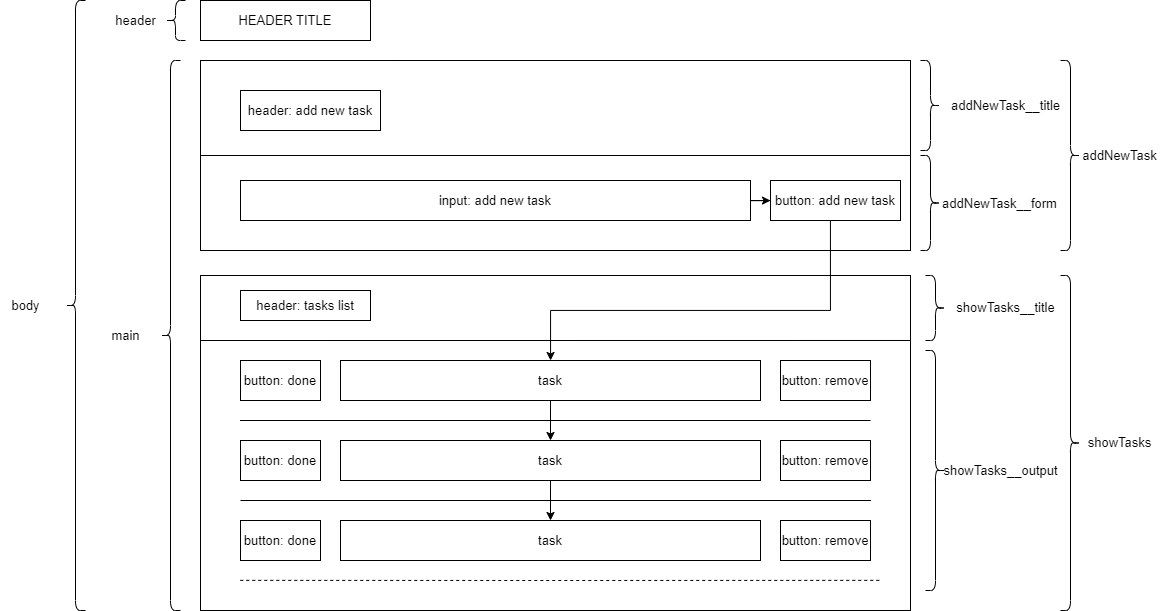

The diagram above was exported from draw.io. Its source (the exported page's mxGraphModel, read from the mxfile embedded in the PNG):
<mxGraphModel dx="1673" dy="939" grid="1" gridSize="10" guides="1" tooltips="1" connect="1" arrows="1" fold="1" page="1" pageScale="1" pageWidth="1169" pageHeight="1654" math="0" shadow="0">
  <root>
    <mxCell id="0" />
    <mxCell id="1" parent="0" />
    <mxCell id="3MvQ8d2i3evKvaplbBAl-34" value="" style="rounded=0;whiteSpace=wrap;html=1;fontSize=13;" parent="1" vertex="1">
      <mxGeometry x="200" y="315" width="710" height="335" as="geometry" />
    </mxCell>
    <mxCell id="3MvQ8d2i3evKvaplbBAl-22" value="" style="rounded=0;whiteSpace=wrap;html=1;fontSize=13;" parent="1" vertex="1">
      <mxGeometry x="200" y="100" width="710" height="190" as="geometry" />
    </mxCell>
    <mxCell id="3MvQ8d2i3evKvaplbBAl-4" value="HEADER TITLE" style="whiteSpace=wrap;html=1;fontSize=13;" parent="1" vertex="1">
      <mxGeometry x="200" y="40" width="170" height="40" as="geometry" />
    </mxCell>
    <mxCell id="3MvQ8d2i3evKvaplbBAl-6" value="header: add new task" style="whiteSpace=wrap;html=1;fontSize=13;" parent="1" vertex="1">
      <mxGeometry x="240" y="130" width="140" height="40" as="geometry" />
    </mxCell>
    <mxCell id="3MvQ8d2i3evKvaplbBAl-14" value="" style="edgeStyle=orthogonalEdgeStyle;rounded=0;orthogonalLoop=1;jettySize=auto;html=1;fontSize=13;" parent="1" source="3MvQ8d2i3evKvaplbBAl-7" target="3MvQ8d2i3evKvaplbBAl-8" edge="1">
      <mxGeometry relative="1" as="geometry" />
    </mxCell>
    <mxCell id="3MvQ8d2i3evKvaplbBAl-7" value="input: add new task" style="rounded=0;whiteSpace=wrap;html=1;fontSize=13;" parent="1" vertex="1">
      <mxGeometry x="240" y="220" width="510" height="40" as="geometry" />
    </mxCell>
    <mxCell id="3MvQ8d2i3evKvaplbBAl-15" style="edgeStyle=orthogonalEdgeStyle;rounded=0;orthogonalLoop=1;jettySize=auto;html=1;exitX=0.5;exitY=1;exitDx=0;exitDy=0;fontSize=13;" parent="1" source="3MvQ8d2i3evKvaplbBAl-8" target="3MvQ8d2i3evKvaplbBAl-13" edge="1">
      <mxGeometry relative="1" as="geometry">
        <Array as="points">
          <mxPoint x="830" y="350" />
          <mxPoint x="550" y="350" />
        </Array>
      </mxGeometry>
    </mxCell>
    <mxCell id="3MvQ8d2i3evKvaplbBAl-8" value="button: add new task" style="rounded=0;whiteSpace=wrap;html=1;fontSize=13;" parent="1" vertex="1">
      <mxGeometry x="770" y="220" width="130" height="40" as="geometry" />
    </mxCell>
    <mxCell id="3MvQ8d2i3evKvaplbBAl-10" value="header: tasks list" style="rounded=0;whiteSpace=wrap;html=1;fontSize=13;" parent="1" vertex="1">
      <mxGeometry x="240" y="330" width="130" height="30" as="geometry" />
    </mxCell>
    <mxCell id="3MvQ8d2i3evKvaplbBAl-11" value="button: done" style="rounded=0;whiteSpace=wrap;html=1;fontSize=13;" parent="1" vertex="1">
      <mxGeometry x="240" y="400" width="80" height="40" as="geometry" />
    </mxCell>
    <mxCell id="3MvQ8d2i3evKvaplbBAl-12" value="button: remove" style="rounded=0;whiteSpace=wrap;html=1;fontSize=13;" parent="1" vertex="1">
      <mxGeometry x="780" y="400" width="90" height="40" as="geometry" />
    </mxCell>
    <mxCell id="3MvQ8d2i3evKvaplbBAl-29" value="" style="edgeStyle=orthogonalEdgeStyle;rounded=0;orthogonalLoop=1;jettySize=auto;html=1;fontSize=13;" parent="1" source="3MvQ8d2i3evKvaplbBAl-13" target="3MvQ8d2i3evKvaplbBAl-17" edge="1">
      <mxGeometry relative="1" as="geometry" />
    </mxCell>
    <mxCell id="3MvQ8d2i3evKvaplbBAl-13" value="task" style="rounded=0;whiteSpace=wrap;html=1;fontSize=13;" parent="1" vertex="1">
      <mxGeometry x="340" y="400" width="420" height="40" as="geometry" />
    </mxCell>
    <mxCell id="3MvQ8d2i3evKvaplbBAl-16" value="button: done" style="rounded=0;whiteSpace=wrap;html=1;fontSize=13;" parent="1" vertex="1">
      <mxGeometry x="240" y="480" width="80" height="40" as="geometry" />
    </mxCell>
    <mxCell id="3MvQ8d2i3evKvaplbBAl-31" style="edgeStyle=orthogonalEdgeStyle;rounded=0;orthogonalLoop=1;jettySize=auto;html=1;fontSize=13;" parent="1" source="3MvQ8d2i3evKvaplbBAl-17" target="3MvQ8d2i3evKvaplbBAl-30" edge="1">
      <mxGeometry relative="1" as="geometry" />
    </mxCell>
    <mxCell id="3MvQ8d2i3evKvaplbBAl-17" value="task" style="rounded=0;whiteSpace=wrap;html=1;fontSize=13;" parent="1" vertex="1">
      <mxGeometry x="340" y="480" width="420" height="40" as="geometry" />
    </mxCell>
    <mxCell id="3MvQ8d2i3evKvaplbBAl-18" value="button: remove" style="rounded=0;whiteSpace=wrap;html=1;fontSize=13;" parent="1" vertex="1">
      <mxGeometry x="780" y="480" width="90" height="40" as="geometry" />
    </mxCell>
    <mxCell id="3MvQ8d2i3evKvaplbBAl-30" value="task" style="rounded=0;whiteSpace=wrap;html=1;fontSize=13;" parent="1" vertex="1">
      <mxGeometry x="340" y="560" width="420" height="40" as="geometry" />
    </mxCell>
    <mxCell id="3MvQ8d2i3evKvaplbBAl-35" value="button: done" style="rounded=0;whiteSpace=wrap;html=1;fontSize=13;" parent="1" vertex="1">
      <mxGeometry x="240" y="560" width="80" height="40" as="geometry" />
    </mxCell>
    <mxCell id="3MvQ8d2i3evKvaplbBAl-36" value="button: remove" style="rounded=0;whiteSpace=wrap;html=1;fontSize=13;" parent="1" vertex="1">
      <mxGeometry x="780" y="560" width="90" height="40" as="geometry" />
    </mxCell>
    <mxCell id="3MvQ8d2i3evKvaplbBAl-37" value="" style="endArrow=none;dashed=1;html=1;rounded=0;exitX=0.056;exitY=0.91;exitDx=0;exitDy=0;exitPerimeter=0;entryX=0.958;entryY=0.91;entryDx=0;entryDy=0;entryPerimeter=0;fontSize=13;" parent="1" source="3MvQ8d2i3evKvaplbBAl-34" target="3MvQ8d2i3evKvaplbBAl-34" edge="1">
      <mxGeometry width="50" height="50" relative="1" as="geometry">
        <mxPoint x="610" y="430" as="sourcePoint" />
        <mxPoint x="660" y="380" as="targetPoint" />
        <Array as="points">
          <mxPoint x="550" y="620" />
        </Array>
      </mxGeometry>
    </mxCell>
    <mxCell id="3MvQ8d2i3evKvaplbBAl-38" value="" style="endArrow=none;html=1;rounded=0;entryX=1;entryY=0.194;entryDx=0;entryDy=0;entryPerimeter=0;fontSize=13;" parent="1" target="3MvQ8d2i3evKvaplbBAl-34" edge="1">
      <mxGeometry width="50" height="50" relative="1" as="geometry">
        <mxPoint x="200" y="380" as="sourcePoint" />
        <mxPoint x="660" y="350" as="targetPoint" />
      </mxGeometry>
    </mxCell>
    <mxCell id="3MvQ8d2i3evKvaplbBAl-39" value="" style="endArrow=none;html=1;rounded=0;exitX=0;exitY=0.5;exitDx=0;exitDy=0;entryX=1;entryY=0.5;entryDx=0;entryDy=0;fontSize=13;" parent="1" source="3MvQ8d2i3evKvaplbBAl-22" target="3MvQ8d2i3evKvaplbBAl-22" edge="1">
      <mxGeometry width="50" height="50" relative="1" as="geometry">
        <mxPoint x="224.8499999999999" y="190" as="sourcePoint" />
        <mxPoint x="885.1499999999999" y="190" as="targetPoint" />
      </mxGeometry>
    </mxCell>
    <mxCell id="BT_yfBUicO_nbTN4snzP-1" value="" style="shape=curlyBracket;whiteSpace=wrap;html=1;rounded=1;labelPosition=left;verticalLabelPosition=middle;align=right;verticalAlign=middle;fontSize=13;" parent="1" vertex="1">
      <mxGeometry x="160" y="100" width="20" height="550" as="geometry" />
    </mxCell>
    <mxCell id="BT_yfBUicO_nbTN4snzP-27" value="main&lt;br&gt;" style="text;html=1;align=center;verticalAlign=middle;resizable=0;points=[];autosize=1;strokeColor=none;fillColor=none;fontSize=13;" parent="1" vertex="1">
      <mxGeometry x="100" y="360" width="50" height="30" as="geometry" />
    </mxCell>
    <mxCell id="BT_yfBUicO_nbTN4snzP-28" value="" style="shape=curlyBracket;whiteSpace=wrap;html=1;rounded=1;flipH=1;labelPosition=right;verticalLabelPosition=middle;align=left;verticalAlign=middle;fontSize=13;" parent="1" vertex="1">
      <mxGeometry x="1060" y="100" width="20" height="190" as="geometry" />
    </mxCell>
    <mxCell id="BT_yfBUicO_nbTN4snzP-31" value="addNewTask" style="text;html=1;align=center;verticalAlign=middle;resizable=0;points=[];autosize=1;strokeColor=none;fillColor=none;fontSize=13;" parent="1" vertex="1">
      <mxGeometry x="1069" y="180" width="100" height="30" as="geometry" />
    </mxCell>
    <mxCell id="BT_yfBUicO_nbTN4snzP-33" value="" style="shape=curlyBracket;whiteSpace=wrap;html=1;rounded=1;flipH=1;labelPosition=right;verticalLabelPosition=middle;align=left;verticalAlign=middle;fontSize=13;" parent="1" vertex="1">
      <mxGeometry x="1060" y="315" width="20" height="335" as="geometry" />
    </mxCell>
    <mxCell id="BT_yfBUicO_nbTN4snzP-34" value="showTasks" style="text;html=1;align=center;verticalAlign=middle;resizable=0;points=[];autosize=1;strokeColor=none;fillColor=none;fontSize=13;" parent="1" vertex="1">
      <mxGeometry x="1074" y="467.5" width="90" height="30" as="geometry" />
    </mxCell>
    <mxCell id="BT_yfBUicO_nbTN4snzP-35" value="" style="shape=curlyBracket;whiteSpace=wrap;html=1;rounded=1;flipH=1;labelPosition=right;verticalLabelPosition=middle;align=left;verticalAlign=middle;fontSize=13;" parent="1" vertex="1">
      <mxGeometry x="920" y="100" width="20" height="90" as="geometry" />
    </mxCell>
    <mxCell id="BT_yfBUicO_nbTN4snzP-36" value="addNewTask__title" style="text;html=1;align=center;verticalAlign=middle;resizable=0;points=[];autosize=1;strokeColor=none;fillColor=none;fontSize=13;" parent="1" vertex="1">
      <mxGeometry x="940" y="130" width="130" height="30" as="geometry" />
    </mxCell>
    <mxCell id="BT_yfBUicO_nbTN4snzP-37" value="" style="shape=curlyBracket;whiteSpace=wrap;html=1;rounded=1;flipH=1;labelPosition=right;verticalLabelPosition=middle;align=left;verticalAlign=middle;fontSize=13;" parent="1" vertex="1">
      <mxGeometry x="920" y="195" width="20" height="95" as="geometry" />
    </mxCell>
    <mxCell id="BT_yfBUicO_nbTN4snzP-38" value="addNewTask__form" style="text;html=1;align=center;verticalAlign=middle;resizable=0;points=[];autosize=1;strokeColor=none;fillColor=none;fontSize=13;" parent="1" vertex="1">
      <mxGeometry x="929" y="227.5" width="140" height="30" as="geometry" />
    </mxCell>
    <mxCell id="3pNKyLyIvmtAbnuubW8u-3" value="" style="endArrow=none;html=1;rounded=0;entryX=0.944;entryY=0.403;entryDx=0;entryDy=0;entryPerimeter=0;exitX=0.056;exitY=0.403;exitDx=0;exitDy=0;exitPerimeter=0;fontSize=13;" edge="1" parent="1">
      <mxGeometry width="50" height="50" relative="1" as="geometry">
        <mxPoint x="240" y="540.0049999999999" as="sourcePoint" />
        <mxPoint x="870.4799999999998" y="540.0049999999999" as="targetPoint" />
      </mxGeometry>
    </mxCell>
    <mxCell id="3pNKyLyIvmtAbnuubW8u-4" value="" style="endArrow=none;html=1;rounded=0;entryX=0.944;entryY=0.403;entryDx=0;entryDy=0;entryPerimeter=0;exitX=0.056;exitY=0.403;exitDx=0;exitDy=0;exitPerimeter=0;fontSize=13;" edge="1" parent="1">
      <mxGeometry width="50" height="50" relative="1" as="geometry">
        <mxPoint x="239.51999999999998" y="460.0049999999999" as="sourcePoint" />
        <mxPoint x="869.9999999999998" y="460.0049999999999" as="targetPoint" />
      </mxGeometry>
    </mxCell>
    <mxCell id="3pNKyLyIvmtAbnuubW8u-5" value="" style="shape=curlyBracket;whiteSpace=wrap;html=1;rounded=1;labelPosition=left;verticalLabelPosition=middle;align=right;verticalAlign=middle;fontSize=13;" vertex="1" parent="1">
      <mxGeometry x="165" y="40" width="20" height="40" as="geometry" />
    </mxCell>
    <mxCell id="3pNKyLyIvmtAbnuubW8u-6" value="header" style="text;html=1;align=center;verticalAlign=middle;resizable=0;points=[];autosize=1;strokeColor=none;fillColor=none;fontSize=13;" vertex="1" parent="1">
      <mxGeometry x="105" y="45" width="60" height="30" as="geometry" />
    </mxCell>
    <mxCell id="3pNKyLyIvmtAbnuubW8u-7" value="" style="shape=curlyBracket;whiteSpace=wrap;html=1;rounded=1;labelPosition=left;verticalLabelPosition=middle;align=right;verticalAlign=middle;fontSize=13;" vertex="1" parent="1">
      <mxGeometry x="65" y="40" width="20" height="610" as="geometry" />
    </mxCell>
    <mxCell id="3pNKyLyIvmtAbnuubW8u-8" value="body" style="text;html=1;align=center;verticalAlign=middle;resizable=0;points=[];autosize=1;strokeColor=none;fillColor=none;fontSize=13;" vertex="1" parent="1">
      <mxGeometry y="330" width="50" height="30" as="geometry" />
    </mxCell>
    <mxCell id="3pNKyLyIvmtAbnuubW8u-9" value="" style="shape=curlyBracket;whiteSpace=wrap;html=1;rounded=1;flipH=1;labelPosition=right;verticalLabelPosition=middle;align=left;verticalAlign=middle;fontSize=13;" vertex="1" parent="1">
      <mxGeometry x="925" y="315" width="20" height="65" as="geometry" />
    </mxCell>
    <mxCell id="3pNKyLyIvmtAbnuubW8u-13" value="showTasks__title" style="text;html=1;align=center;verticalAlign=middle;resizable=0;points=[];autosize=1;strokeColor=none;fillColor=none;fontSize=13;" vertex="1" parent="1">
      <mxGeometry x="945" y="332.5" width="120" height="30" as="geometry" />
    </mxCell>
    <mxCell id="3pNKyLyIvmtAbnuubW8u-14" value="" style="shape=curlyBracket;whiteSpace=wrap;html=1;rounded=1;flipH=1;labelPosition=right;verticalLabelPosition=middle;align=left;verticalAlign=middle;fontSize=13;" vertex="1" parent="1">
      <mxGeometry x="925" y="390" width="20" height="240" as="geometry" />
    </mxCell>
    <mxCell id="3pNKyLyIvmtAbnuubW8u-15" value="showTasks__output" style="text;html=1;align=center;verticalAlign=middle;resizable=0;points=[];autosize=1;strokeColor=none;fillColor=none;fontSize=13;" vertex="1" parent="1">
      <mxGeometry x="930" y="495" width="140" height="30" as="geometry" />
    </mxCell>
  </root>
</mxGraphModel>